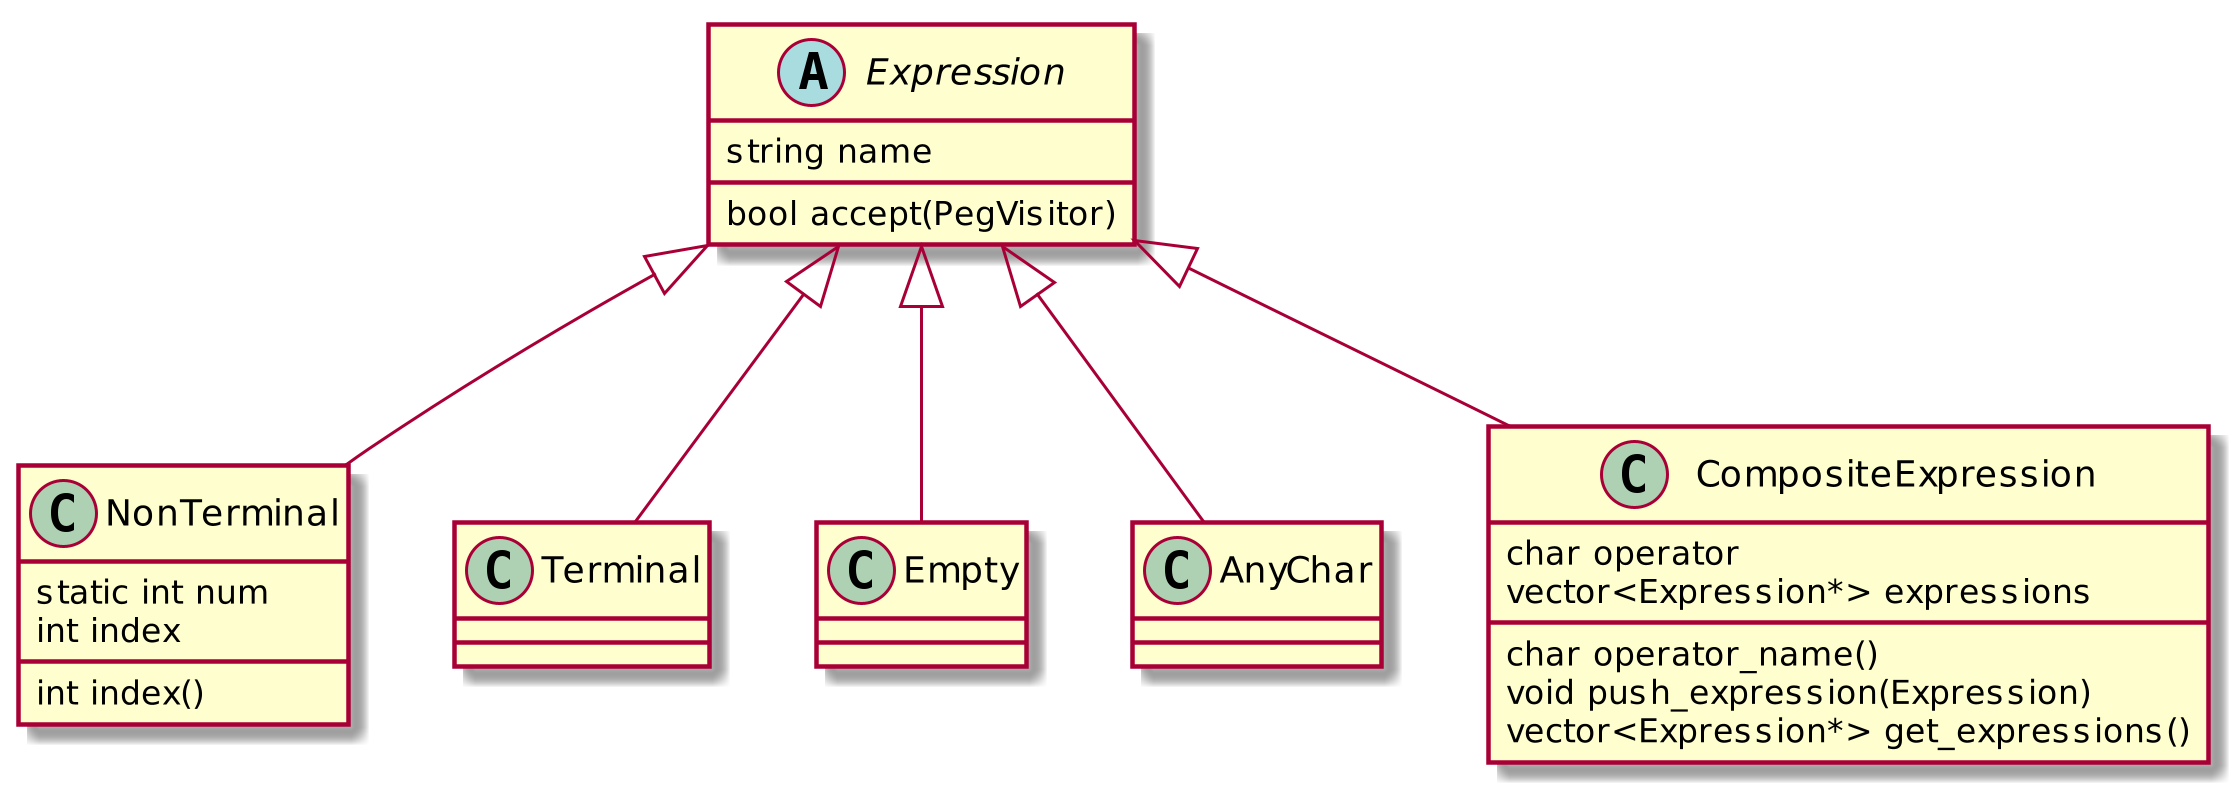

The diagram above was rendered by PlantUML. Its source (embedded in the PNG):
@startuml

scale 3

abstract class Expression {
	string name
	bool accept(PegVisitor)
}

class NonTerminal {
	static int num
	int index
	int index()
}

class Terminal 

class Empty 

class AnyChar

class CompositeExpression {
	char operator
	vector<Expression*> expressions
	char operator_name()
	void push_expression(Expression)
	vector<Expression*> get_expressions()
}

Expression <|-- NonTerminal
Expression <|-- Terminal
Expression <|-- Empty
Expression <|-- AnyChar
Expression <|-- CompositeExpression

@enduml